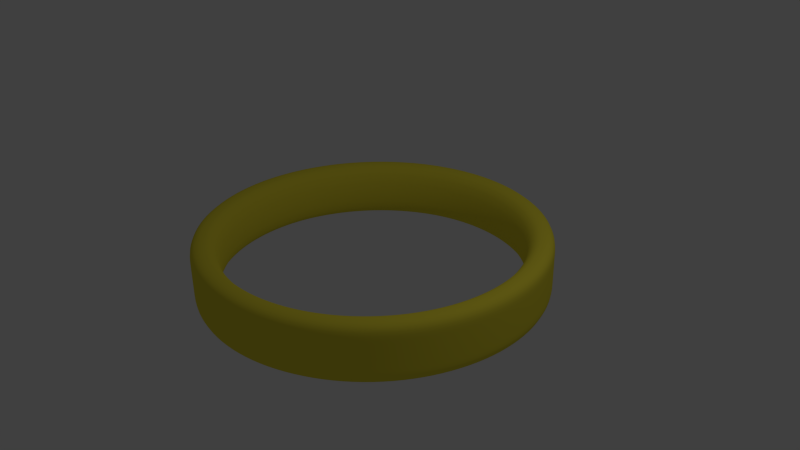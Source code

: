 # Source: ring.blend  (saved by Blender 2.67.0; exported with 4.5.12 LTS)
import bpy
from mathutils import Matrix  # noqa: F401  (used for matrix-valued properties, if any)

bpy.ops.wm.read_factory_settings(use_empty=True)
scene = bpy.context.scene
scene.name = 'Scene'

# ---- collections
col_collection_1 = bpy.data.collections.new('Collection 1'); scene.collection.children.link(col_collection_1)

# ---- materials (node trees are filled in below, after node groups)
mat_material_001 = bpy.data.materials.new('Material.001')
mat_material_001.alpha_threshold = 0.0
mat_material_001.use_transparent_shadow = False
mat_material_001.diffuse_color = (0.8689, 0.7511, 0.05289, 1.0)
mat_material_001.roughness = 0.5
mat_material_001.specular_intensity = 0.1
mat_material_001.line_color = (0.0, 0.0, 0.0, 1.0)

# ---- material node trees

# ---- world
world_world = bpy.data.worlds.new('World'); scene.world = world_world
world_world.color = (0.05088, 0.05088, 0.05088)
world_world.use_sun_shadow = False
world_world.sun_shadow_jitter_overblur = 0.0
world_world.cycles.sampling_method = 'MANUAL'
world_world.cycles.sample_map_resolution = 256

# ---- cameras
cam_camera = bpy.data.cameras.new('Camera')
cam_camera.clip_end = 100.0
cam_camera.lens = 35.0
cam_camera.sensor_width = 32.0
cam_camera.sensor_height = 18.0
cam_camera.ortho_scale = 7.314
cam_camera.dof.focus_distance = 0.0
cam_camera.dof.aperture_fstop = 128.0

# ---- lights
light_lamp = bpy.data.lights.new('Lamp', 'POINT')
light_lamp.transmission_factor = 0.0
light_lamp.cutoff_distance = 30.0
light_lamp.energy = 100.0
light_lamp.shadow_buffer_clip_start = 1.001
light_lamp.shadow_soft_size = 0.1
light_lamp.shadow_maximum_resolution = 0.006
light_lamp.use_absolute_resolution = True
light_lamp.cycles.use_multiple_importance_sampling = False

# ---- meshes
me_cylinder = bpy.data.meshes.new('Cylinder')
me_cylinder.from_pydata([(0.0, 1.0, -1.0), (0.0, 1.0, 1.0), (0.1951, 0.9808, -1.0), (0.1951, 0.9808, 1.0), (0.3827, 0.9239, -1.0), (0.3827, 0.9239, 1.0), (0.5556, 0.8315, -1.0), (0.5556, 0.8315, 1.0), (0.7071, 0.7071, -1.0), (0.7071, 0.7071, 1.0), (0.8315, 0.5556, -1.0), (0.8315, 0.5556, 1.0), (0.9239, 0.3827, -1.0), (0.9239, 0.3827, 1.0), (0.9808, 0.1951, -1.0), (0.9808, 0.1951, 1.0), (1.0, 7.55e-08, -1.0), (1.0, 7.55e-08, 1.0), (0.9808, -0.1951, -1.0), (0.9808, -0.1951, 1.0), (0.9239, -0.3827, -1.0), (0.9239, -0.3827, 1.0), (0.8315, -0.5556, -1.0), (0.8315, -0.5556, 1.0), (0.7071, -0.7071, -1.0), (0.7071, -0.7071, 1.0), (0.5556, -0.8315, -1.0), (0.5556, -0.8315, 1.0), (0.3827, -0.9239, -1.0), (0.3827, -0.9239, 1.0), (0.1951, -0.9808, -1.0), (0.1951, -0.9808, 1.0), (-3.258e-07, -1.0, -1.0), (-3.258e-07, -1.0, 1.0), (-0.1951, -0.9808, -1.0), (-0.1951, -0.9808, 1.0), (-0.3827, -0.9239, -1.0), (-0.3827, -0.9239, 1.0), (-0.5556, -0.8315, -1.0), (-0.5556, -0.8315, 1.0), (-0.7071, -0.7071, -1.0), (-0.7071, -0.7071, 1.0), (-0.8315, -0.5556, -1.0), (-0.8315, -0.5556, 1.0), (-0.9239, -0.3827, -1.0), (-0.9239, -0.3827, 1.0), (-0.9808, -0.1951, -1.0), (-0.9808, -0.1951, 1.0), (-1.0, 9.656e-07, -1.0), (-1.0, 9.656e-07, 1.0), (-0.9808, 0.1951, -1.0), (-0.9808, 0.1951, 1.0), (-0.9239, 0.3827, -1.0), (-0.9239, 0.3827, 1.0), (-0.8315, 0.5556, -1.0), (-0.8315, 0.5556, 1.0), (-0.7071, 0.7071, -1.0), (-0.7071, 0.7071, 1.0), (-0.5556, 0.8315, -1.0), (-0.5556, 0.8315, 1.0), (-0.3827, 0.9239, -1.0), (-0.3827, 0.9239, 1.0), (-0.1951, 0.9808, -1.0), (-0.1951, 0.9808, 1.0), (1.973e-08, 0.8339, 1.0), (0.1627, 0.8179, 1.0), (0.3191, 0.7704, 1.0), (0.4633, 0.6933, 1.0), (0.5896, 0.5896, 1.0), (0.6933, 0.4633, 1.0), (0.7704, 0.3191, 1.0), (0.8179, 0.1627, 1.0), (0.8339, 1.103e-07, 1.0), (0.8179, -0.1627, 1.0), (0.7704, -0.3191, 1.0), (0.6933, -0.4633, 1.0), (0.5896, -0.5896, 1.0), (0.4633, -0.6933, 1.0), (0.3191, -0.7704, 1.0), (0.1627, -0.8179, 1.0), (-2.52e-07, -0.8339, 1.0), (-0.1627, -0.8179, 1.0), (-0.3191, -0.7704, 1.0), (-0.4633, -0.6933, 1.0), (-0.5896, -0.5896, 1.0), (-0.6933, -0.4633, 1.0), (-0.7704, -0.3191, 1.0), (-0.8179, -0.1627, 1.0), (-0.8339, 8.525e-07, 1.0), (-0.8179, 0.1627, 1.0), (-0.7704, 0.3191, 1.0), (-0.6933, 0.4633, 1.0), (-0.5896, 0.5896, 1.0), (-0.4633, 0.6933, 1.0), (-0.3191, 0.7704, 1.0), (-0.1627, 0.8179, 1.0), (1.673e-08, 0.8339, -0.9849), (0.1627, 0.8179, -0.9849), (0.3191, 0.7704, -0.9849), (0.4633, 0.6933, -0.9849), (0.5896, 0.5896, -0.9849), (0.6933, 0.4633, -0.9849), (0.7704, 0.3191, -0.9849), (0.8179, 0.1627, -0.9849), (0.8339, 1.103e-07, -0.9849), (0.8179, -0.1627, -0.9849), (0.7704, -0.3191, -0.9849), (0.6933, -0.4633, -0.9849), (0.5896, -0.5896, -0.9849), (0.4633, -0.6933, -0.9849), (0.3191, -0.7704, -0.9849), (0.1627, -0.8179, -0.9849), (-2.55e-07, -0.8339, -0.9849), (-0.1627, -0.8179, -0.9849), (-0.3191, -0.7704, -0.9849), (-0.4633, -0.6933, -0.9849), (-0.5896, -0.5896, -0.9849), (-0.6933, -0.4633, -0.9849), (-0.7704, -0.3191, -0.9849), (-0.8179, -0.1627, -0.9849), (-0.8339, 8.525e-07, -0.9849), (-0.8179, 0.1627, -0.9849), (-0.7704, 0.3191, -0.9849), (-0.6933, 0.4633, -0.9849), (-0.5896, 0.5896, -0.9849), (-0.4633, 0.6933, -0.9849), (-0.3191, 0.7704, -0.9849), (-0.1627, 0.8179, -0.9849), (0.0, 1.0, -0.5), (0.0, 1.0, 0.0), (0.0, 1.0, 0.5), (0.1951, 0.9808, 0.5), (0.1951, 0.9808, 0.0), (0.1951, 0.9808, -0.5), (0.3827, 0.9239, 0.5), (0.3827, 0.9239, 0.0), (0.3827, 0.9239, -0.5), (0.5556, 0.8315, 0.5), (0.5556, 0.8315, 0.0), (0.5556, 0.8315, -0.5), (0.7071, 0.7071, 0.5), (0.7071, 0.7071, 0.0), (0.7071, 0.7071, -0.5), (0.8315, 0.5556, 0.5), (0.8315, 0.5556, 0.0), (0.8315, 0.5556, -0.5), (0.9239, 0.3827, 0.5), (0.9239, 0.3827, 0.0), (0.9239, 0.3827, -0.5), (0.9808, 0.1951, 0.5), (0.9808, 0.1951, 0.0), (0.9808, 0.1951, -0.5), (1.0, 7.55e-08, 0.5), (1.0, 7.55e-08, 0.0), (1.0, 7.55e-08, -0.5), (0.9808, -0.1951, 0.5), (0.9808, -0.1951, 0.0), (0.9808, -0.1951, -0.5), (0.9239, -0.3827, 0.5), (0.9239, -0.3827, 0.0), (0.9239, -0.3827, -0.5), (0.8315, -0.5556, 0.5), (0.8315, -0.5556, 0.0), (0.8315, -0.5556, -0.5), (0.7071, -0.7071, 0.5), (0.7071, -0.7071, 0.0), (0.7071, -0.7071, -0.5), (0.5556, -0.8315, 0.5), (0.5556, -0.8315, 0.0), (0.5556, -0.8315, -0.5), (0.3827, -0.9239, 0.5), (0.3827, -0.9239, 0.0), (0.3827, -0.9239, -0.5), (0.1951, -0.9808, 0.5), (0.1951, -0.9808, 0.0), (0.1951, -0.9808, -0.5), (-3.258e-07, -1.0, 0.5), (-3.258e-07, -1.0, 0.0), (-3.258e-07, -1.0, -0.5), (-0.1951, -0.9808, 0.5), (-0.1951, -0.9808, 0.0), (-0.1951, -0.9808, -0.5), (-0.3827, -0.9239, 0.5), (-0.3827, -0.9239, 0.0), (-0.3827, -0.9239, -0.5), (-0.5556, -0.8315, 0.5), (-0.5556, -0.8315, 0.0), (-0.5556, -0.8315, -0.5), (-0.7071, -0.7071, 0.5), (-0.7071, -0.7071, 0.0), (-0.7071, -0.7071, -0.5), (-0.8315, -0.5556, 0.5), (-0.8315, -0.5556, 0.0), (-0.8315, -0.5556, -0.5), (-0.9239, -0.3827, 0.5), (-0.9239, -0.3827, 0.0), (-0.9239, -0.3827, -0.5), (-0.9808, -0.1951, 0.5), (-0.9808, -0.1951, 0.0), (-0.9808, -0.1951, -0.5), (-1.0, 9.656e-07, 0.5), (-1.0, 9.656e-07, 0.0), (-1.0, 9.656e-07, -0.5), (-0.9808, 0.1951, 0.5), (-0.9808, 0.1951, 0.0), (-0.9808, 0.1951, -0.5), (-0.9239, 0.3827, 0.5), (-0.9239, 0.3827, 0.0), (-0.9239, 0.3827, -0.5), (-0.8315, 0.5556, 0.5), (-0.8315, 0.5556, 0.0), (-0.8315, 0.5556, -0.5), (-0.7071, 0.7071, 0.5), (-0.7071, 0.7071, 0.0), (-0.7071, 0.7071, -0.5), (-0.5556, 0.8315, 0.5), (-0.5556, 0.8315, 0.0), (-0.5556, 0.8315, -0.5), (-0.3827, 0.9239, 0.5), (-0.3827, 0.9239, 0.0), (-0.3827, 0.9239, -0.5), (-0.1951, 0.9808, 0.5), (-0.1951, 0.9808, 0.0), (-0.1951, 0.9808, -0.5)], [], [(130, 1, 3, 131), (131, 3, 5, 134), (134, 5, 7, 137), (137, 7, 9, 140), (140, 9, 11, 143), (143, 11, 13, 146), (146, 13, 15, 149), (149, 15, 17, 152), (152, 17, 19, 155), (155, 19, 21, 158), (158, 21, 23, 161), (161, 23, 25, 164), (164, 25, 27, 167), (167, 27, 29, 170), (170, 29, 31, 173), (173, 31, 33, 176), (176, 33, 35, 179), (179, 35, 37, 182), (182, 37, 39, 185), (185, 39, 41, 188), (188, 41, 43, 191), (191, 43, 45, 194), (194, 45, 47, 197), (197, 47, 49, 200), (200, 49, 51, 203), (203, 51, 53, 206), (206, 53, 55, 209), (209, 55, 57, 212), (212, 57, 59, 215), (215, 59, 61, 218), (49, 47, 87, 88), (221, 63, 1, 130), (218, 61, 63, 221), (0, 128, 133, 2), (81, 80, 112, 113), (25, 23, 75, 76), (63, 61, 94, 95), (39, 37, 82, 83), (15, 13, 70, 71), (53, 51, 89, 90), (29, 27, 77, 78), (5, 3, 65, 66), (43, 41, 84, 85), (19, 17, 72, 73), (57, 55, 91, 92), (33, 31, 79, 80), (9, 7, 67, 68), (47, 45, 86, 87), (3, 1, 64, 65), (23, 21, 74, 75), (61, 59, 93, 94), (37, 35, 81, 82), (13, 11, 69, 70), (51, 49, 88, 89), (27, 25, 76, 77), (1, 63, 95, 64), (41, 39, 83, 84), (17, 15, 71, 72), (55, 53, 90, 91), (31, 29, 78, 79), (7, 5, 66, 67), (45, 43, 85, 86), (21, 19, 73, 74), (59, 57, 92, 93), (35, 33, 80, 81), (11, 9, 68, 69), (76, 75, 107, 108), (71, 70, 102, 103), (66, 65, 97, 98), (92, 91, 123, 124), (87, 86, 118, 119), (82, 81, 113, 114), (77, 76, 108, 109), (72, 71, 103, 104), (67, 66, 98, 99), (93, 92, 124, 125), (88, 87, 119, 120), (83, 82, 114, 115), (78, 77, 109, 110), (73, 72, 104, 105), (68, 67, 99, 100), (94, 93, 125, 126), (89, 88, 120, 121), (84, 83, 115, 116), (79, 78, 110, 111), (74, 73, 105, 106), (69, 68, 100, 101), (95, 94, 126, 127), (90, 89, 121, 122), (85, 84, 116, 117), (80, 79, 111, 112), (75, 74, 106, 107), (70, 69, 101, 102), (65, 64, 96, 97), (64, 95, 127, 96), (91, 90, 122, 123), (86, 85, 117, 118), (22, 107, 106, 20), (20, 106, 105, 18), (18, 105, 104, 16), (16, 104, 103, 14), (14, 103, 102, 12), (12, 102, 101, 10), (10, 101, 100, 8), (8, 100, 99, 6), (6, 99, 98, 4), (4, 98, 97, 2), (2, 97, 96, 0), (0, 96, 127, 62), (62, 127, 126, 60), (60, 126, 125, 58), (58, 125, 124, 56), (56, 124, 123, 54), (54, 123, 122, 52), (52, 122, 121, 50), (50, 121, 120, 48), (48, 120, 119, 46), (46, 119, 118, 44), (44, 118, 117, 42), (42, 117, 116, 40), (40, 116, 115, 38), (38, 115, 114, 36), (36, 114, 113, 34), (34, 113, 112, 32), (32, 112, 111, 30), (30, 111, 110, 28), (28, 110, 109, 26), (26, 109, 108, 24), (24, 108, 107, 22), (128, 129, 132, 133), (129, 130, 131, 132), (2, 133, 136, 4), (133, 132, 135, 136), (132, 131, 134, 135), (4, 136, 139, 6), (136, 135, 138, 139), (135, 134, 137, 138), (6, 139, 142, 8), (139, 138, 141, 142), (138, 137, 140, 141), (8, 142, 145, 10), (142, 141, 144, 145), (141, 140, 143, 144), (10, 145, 148, 12), (145, 144, 147, 148), (144, 143, 146, 147), (12, 148, 151, 14), (148, 147, 150, 151), (147, 146, 149, 150), (14, 151, 154, 16), (151, 150, 153, 154), (150, 149, 152, 153), (16, 154, 157, 18), (154, 153, 156, 157), (153, 152, 155, 156), (18, 157, 160, 20), (157, 156, 159, 160), (156, 155, 158, 159), (20, 160, 163, 22), (160, 159, 162, 163), (159, 158, 161, 162), (22, 163, 166, 24), (163, 162, 165, 166), (162, 161, 164, 165), (24, 166, 169, 26), (166, 165, 168, 169), (165, 164, 167, 168), (26, 169, 172, 28), (169, 168, 171, 172), (168, 167, 170, 171), (28, 172, 175, 30), (172, 171, 174, 175), (171, 170, 173, 174), (30, 175, 178, 32), (175, 174, 177, 178), (174, 173, 176, 177), (32, 178, 181, 34), (178, 177, 180, 181), (177, 176, 179, 180), (34, 181, 184, 36), (181, 180, 183, 184), (180, 179, 182, 183), (36, 184, 187, 38), (184, 183, 186, 187), (183, 182, 185, 186), (38, 187, 190, 40), (187, 186, 189, 190), (186, 185, 188, 189), (40, 190, 193, 42), (190, 189, 192, 193), (189, 188, 191, 192), (42, 193, 196, 44), (193, 192, 195, 196), (192, 191, 194, 195), (44, 196, 199, 46), (196, 195, 198, 199), (195, 194, 197, 198), (46, 199, 202, 48), (199, 198, 201, 202), (198, 197, 200, 201), (48, 202, 205, 50), (202, 201, 204, 205), (201, 200, 203, 204), (50, 205, 208, 52), (205, 204, 207, 208), (204, 203, 206, 207), (52, 208, 211, 54), (208, 207, 210, 211), (207, 206, 209, 210), (54, 211, 214, 56), (211, 210, 213, 214), (210, 209, 212, 213), (56, 214, 217, 58), (214, 213, 216, 217), (213, 212, 215, 216), (58, 217, 220, 60), (217, 216, 219, 220), (216, 215, 218, 219), (62, 223, 128, 0), (223, 222, 129, 128), (222, 221, 130, 129), (60, 220, 223, 62), (220, 219, 222, 223), (219, 218, 221, 222)])
me_cylinder.polygons.foreach_set('use_smooth', [True] * 224)
me_cylinder.materials.append(mat_material_001)
me_cylinder.use_remesh_preserve_volume = False
me_cylinder.use_remesh_preserve_attributes = False
me_cylinder.use_mirror_vertex_groups = False
me_cylinder.update()

# ---- objects
ob_cylinder = bpy.data.objects.new('Cylinder', me_cylinder)
ob_lamp = bpy.data.objects.new('Lamp', light_lamp)
ob_camera = bpy.data.objects.new('Camera', cam_camera)

# ---- transforms, parenting, visibility, modifiers, constraints
ob_cylinder.location = (0.0, 0.0, 0.0)
ob_cylinder.scale = (2.302, 2.302, 0.4015)
ob_cylinder.lineart.crease_threshold = 0.0
_m = ob_cylinder.modifiers.new('Subsurf', 'SUBSURF')
_m.uv_smooth = 'PRESERVE_CORNERS'
_m.quality = 2
_m.show_only_control_edges = False
ob_lamp.location = (4.076, 1.005, 5.904)
ob_lamp.rotation_euler = (0.6503, 0.05522, 1.866)
ob_lamp.lock_rotations_4d = False
ob_lamp.empty_display_type = 'ARROWS'
ob_lamp.color = (0.0, 0.0, 0.0, 0.0)
ob_lamp.lineart.crease_threshold = 0.0
ob_camera.location = (7.481, -6.508, 5.344)
ob_camera.rotation_euler = (1.109, 0.01082, 0.8149)
ob_camera.lock_rotations_4d = False
ob_camera.empty_display_type = 'ARROWS'
ob_camera.color = (0.0, 0.0, 0.0, 0.0)
ob_camera.display_type = 'WIRE'
ob_camera.lineart.crease_threshold = 0.0

# ---- collection membership
col_collection_1.objects.link(ob_cylinder)
col_collection_1.objects.link(ob_lamp)
col_collection_1.objects.link(ob_camera)

# ---- scene / render settings (as saved in the file)
scene.camera = ob_camera
scene.frame_start = 1; scene.frame_end = 250; scene.frame_set(1)
scene.render.engine = 'BLENDER_EEVEE_NEXT'
scene.render.image_settings.color_mode = 'RGB'
scene.render.image_settings.compression = 90
scene.render.resolution_percentage = 50
scene.render.dither_intensity = 0.0
scene.cycles.use_denoising = False
scene.cycles.samples = 10
scene.cycles.sampling_pattern = 'TABULATED_SOBOL'
scene.cycles.light_sampling_threshold = 0.0
scene.cycles.use_adaptive_sampling = False
scene.cycles.use_light_tree = False
scene.cycles.blur_glossy = 0.0
scene.cycles.volume_bounces = 1
scene.cycles.pixel_filter_type = 'GAUSSIAN'
scene.cycles.sample_clamp_indirect = 0.0
scene.view_settings.view_transform = 'Standard'
bpy.context.view_layer.update()

